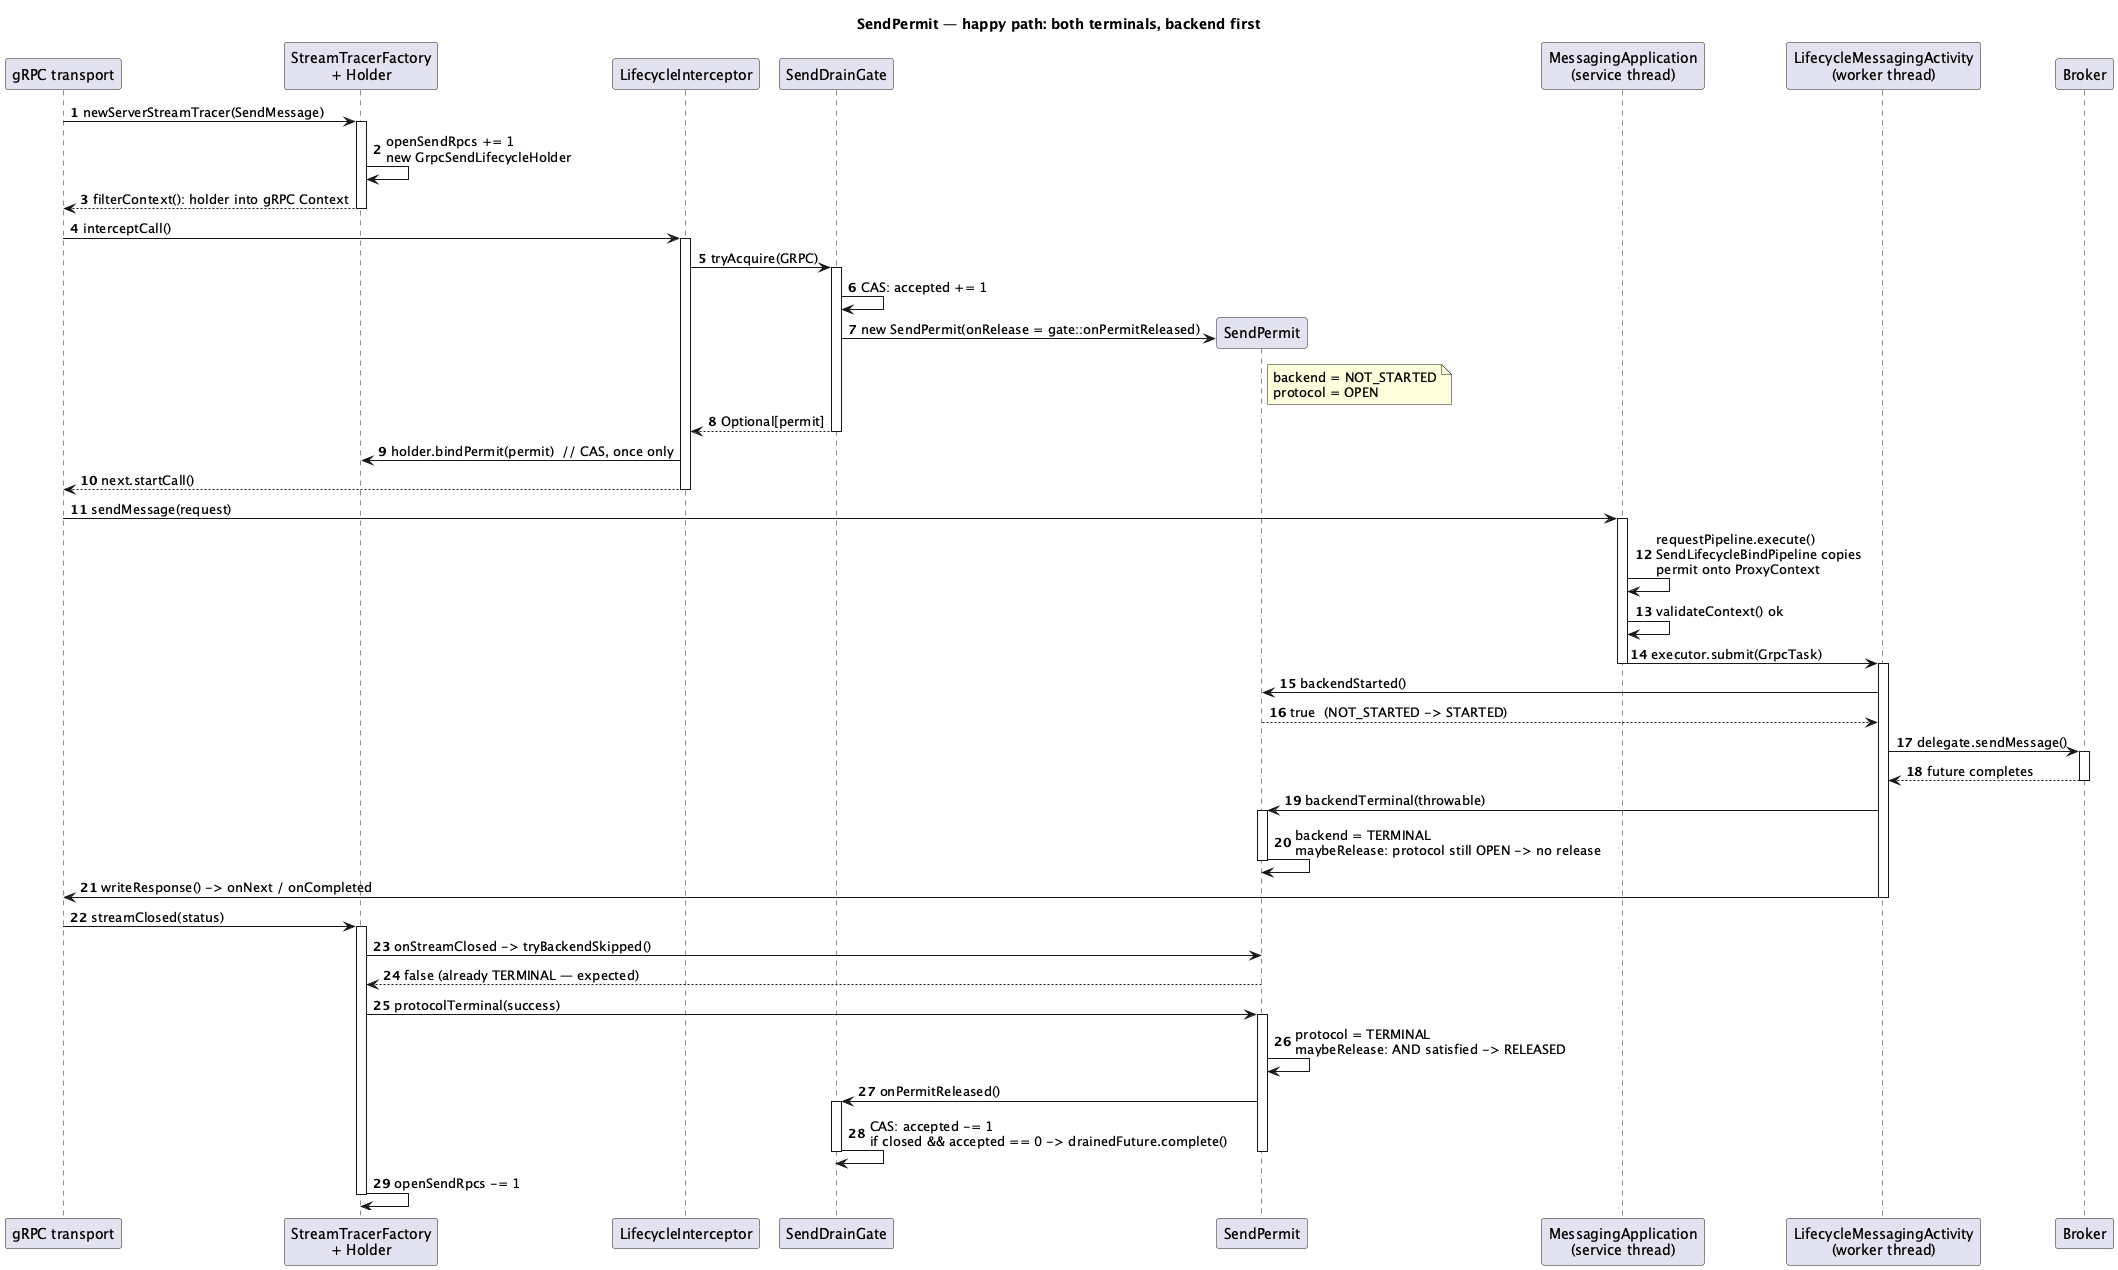

The diagram above was rendered by PlantUML. Its source (embedded in the PNG):
@startuml
title "SendPermit — happy path: both terminals, backend first"
autonumber

participant "gRPC transport" as T
participant "StreamTracerFactory\n+ Holder" as TR
participant "LifecycleInterceptor" as IC
participant "SendDrainGate" as G
participant "SendPermit" as P
participant "MessagingApplication\n(service thread)" as APP
participant "LifecycleMessagingActivity\n(worker thread)" as ACT
participant "Broker" as BK

T -> TR : newServerStreamTracer(SendMessage)
activate TR
TR -> TR : openSendRpcs += 1\nnew GrpcSendLifecycleHolder
TR --> T : filterContext(): holder into gRPC Context
deactivate TR

T -> IC : interceptCall()
activate IC
IC -> G : tryAcquire(GRPC)
activate G
G -> G : CAS: accepted += 1
G -> P **: new SendPermit(onRelease = gate::onPermitReleased)
note right of P : backend = NOT_STARTED\nprotocol = OPEN
G --> IC : Optional[permit]
deactivate G
IC -> TR : holder.bindPermit(permit)  // CAS, once only
IC --> T : next.startCall()
deactivate IC

T -> APP : sendMessage(request)
activate APP
APP -> APP : requestPipeline.execute()\nSendLifecycleBindPipeline copies\npermit onto ProxyContext
APP -> APP : validateContext() ok
APP -> ACT : executor.submit(GrpcTask)
deactivate APP

activate ACT
ACT -> P : backendStarted()
P --> ACT : true  (NOT_STARTED -> STARTED)
ACT -> BK : delegate.sendMessage()
activate BK
BK --> ACT : future completes
deactivate BK
ACT -> P : backendTerminal(throwable)
activate P
P -> P : backend = TERMINAL\nmaybeRelease: protocol still OPEN -> no release
deactivate P
ACT -> T : writeResponse() -> onNext / onCompleted
deactivate ACT

T -> TR : streamClosed(status)
activate TR
TR -> P : onStreamClosed -> tryBackendSkipped()
P --> TR : false (already TERMINAL — expected)
TR -> P : protocolTerminal(success)
activate P
P -> P : protocol = TERMINAL\nmaybeRelease: AND satisfied -> RELEASED
P -> G : onPermitReleased()
activate G
G -> G : CAS: accepted -= 1\nif closed && accepted == 0 -> drainedFuture.complete()
deactivate G
deactivate P
TR -> TR : openSendRpcs -= 1
deactivate TR
@enduml